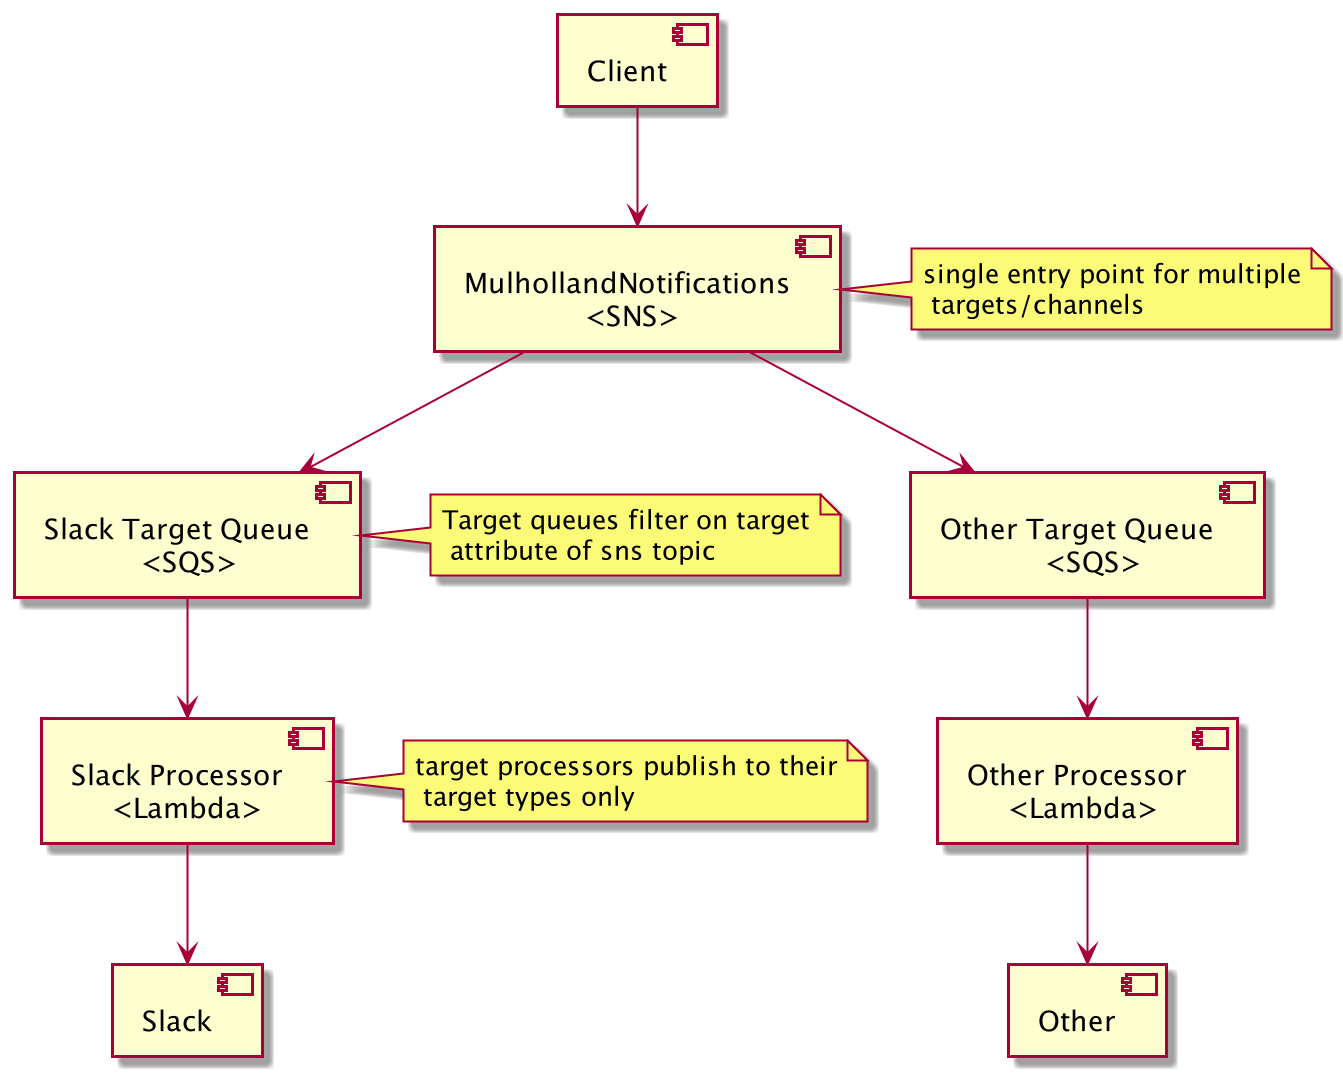

The diagram above was rendered by PlantUML. Its source (embedded in the PNG):
@startuml
'https://plantuml.com/component-diagram

[Client] as client
[MulhollandNotifications\n               <SNS>] as sns
[Slack Target Queue\n            <SQS>] as slacksqs
[Slack Processor\n     <Lambda>] as slacklambda
[Slack] as slack
[Other Target Queue\n             <SQS>] as othersqs
[Other Processor\n     <Lambda>] as otherlambda
[Other] as other
client --> sns
sns --> slacksqs
note right of sns: single entry point for multiple\n targets/channels
sns --> othersqs
note right of slacksqs: Target queues filter on target\n attribute of sns topic
slacksqs --> slacklambda
slacklambda --> slack
note right of slacklambda: target processors publish to their\n target types only
othersqs --> otherlambda
otherlambda --> other
@enduml